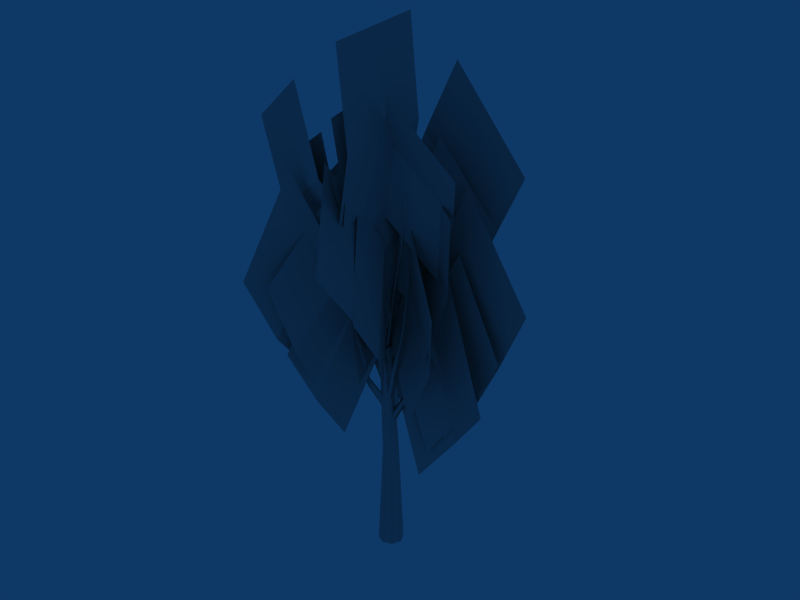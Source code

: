 # Source: high_bb_1.blend  (saved by Blender 2.45.0; exported with 4.5.12 LTS)
import bpy
from mathutils import Matrix  # noqa: F401  (used for matrix-valued properties, if any)

bpy.ops.wm.read_factory_settings(use_empty=True)
scene = bpy.context.scene
scene.name = 'Scene'

# ---- collections
col_collection_1 = bpy.data.collections.new('Collection 1'); scene.collection.children.link(col_collection_1)

# ---- materials (node trees are filled in below, after node groups)
mat_pmat3 = bpy.data.materials.new('pmat3')
mat_pmat3.alpha_threshold = 0.0
mat_pmat3.diffuse_color = (0.7, 0.7, 0.7, 1.0)
mat_pmat3.roughness = 0.5
mat_pmat3.line_color = (0.0, 0.0, 0.0, 1.0)
mat_pmat1 = bpy.data.materials.new('pmat1')
mat_pmat1.alpha_threshold = 0.0
mat_pmat1.diffuse_color = (0.7, 0.7, 0.7, 1.0)
mat_pmat1.roughness = 0.5
mat_pmat1.line_color = (0.0, 0.0, 0.0, 1.0)
mat_pmat2 = bpy.data.materials.new('pmat2')
mat_pmat2.alpha_threshold = 0.0
mat_pmat2.diffuse_color = (0.7, 0.7, 0.7, 1.0)
mat_pmat2.roughness = 0.5
mat_pmat2.line_color = (0.0, 0.0, 0.0, 1.0)

# ---- material node trees

# ---- world
world_world = bpy.data.worlds.new('World'); scene.world = world_world
world_world.color = (0.05656, 0.2208, 0.4)
world_world.use_sun_shadow = False
world_world.sun_shadow_jitter_overblur = 0.0
world_world.cycles.sampling_method = 'MANUAL'
world_world.cycles.sample_map_resolution = 256

# ---- meshes
me_plant_pmat3 = bpy.data.meshes.new('plant_pmat3')
me_plant_pmat3.from_pydata([(-1.65, 0.7792, 15.16), (4.33, 0.829, 5.92), (8.712, 3.074, 8.77), (2.732, 3.024, 18.01), (13.52, 1.973, 11.88), (7.543, 1.923, 21.11), (0.4074, 0.8258, 15.2), (5.48, 1.083, 7.936), (8.688, 3.394, 10.26), (3.615, 3.137, 17.53), (12.54, 3.08, 12.93), (7.466, 2.822, 20.2), (1.423, 1.484, 15.89), (7.441, 2.374, 9.068), (10.2, 5.014, 11.85), (4.186, 4.124, 18.67), (13.84, 5.016, 15.05), (7.82, 4.126, 21.88), (1.373, 1.79, 17.76), (9.65, 3.525, 10.2), (12.65, 6.599, 14.19), (4.372, 4.864, 21.75), (16.72, 6.382, 18.61), (8.446, 4.648, 26.16), (-1.369, -0.956, 15.93), (-2.238, 3.743, 6.016), (-5.544, 7.808, 8.233), (-4.674, 3.109, 18.14), (-5.698, 13.07, 10.74), (-4.829, 8.372, 20.65), (-2.062, 1.453, 15.91), (-2.753, 4.955, 7.792), (-5.392, 8.31, 9.464), (-4.701, 4.808, 17.58), (-5.484, 12.62, 11.33), (-4.794, 9.12, 19.45), (-2.679, 3.055, 16.36), (-3.849, 7.17, 8.279), (-6.327, 10.6, 10.39), (-5.156, 6.485, 18.46), (-6.14, 14.93, 12.56), (-4.97, 10.81, 20.64), (-2.792, 3.56, 18.22), (-4.901, 9.697, 8.923), (-7.566, 13.76, 12.21), (-5.458, 7.621, 21.51), (-6.891, 18.81, 15.39), (-4.783, 12.68, 24.69), (-0.2259, -0.3515, 16.0), (-4.504, -4.417, 8.758), (-6.215, -7.85, 11.7), (-1.937, -3.784, 18.94), (-9.933, -9.227, 14.66), (-5.655, -5.161, 21.91), (-1.026, -1.725, 17.78), (-6.656, -7.127, 12.0), (-7.33, -10.42, 15.73), (-1.7, -5.013, 21.51), (-10.22, -11.73, 19.78), (-4.591, -6.328, 25.56), (-1.423, 1.301, 15.75), (5.565, -2.954, 11.23), (8.447, -2.269, 15.05), (1.459, 1.987, 19.56), (10.08, -4.129, 19.34), (3.096, 0.1264, 23.85), (-0.6253, 2.42, 17.63), (7.637, -2.374, 15.9), (9.615, -0.4883, 20.11), (1.353, 4.306, 21.84), (10.29, -1.151, 25.16), (2.031, 3.643, 26.9), (-1.981, 0.6122, 18.24), (-0.2499, 7.384, 13.05), (-1.324, 10.21, 16.38), (-3.055, 3.44, 21.57), (0.2252, 12.6, 20.01), (-1.506, 5.826, 25.2), (0.4019, -0.3585, 18.02), (-5.517, -1.769, 9.726), (-8.916, -4.643, 12.64), (-2.997, -3.232, 20.94), (-13.36, -4.542, 15.8), (-7.443, -3.131, 24.09), (-2.042, -1.474, 18.7), (-7.145, -2.953, 11.81), (-9.352, -6.12, 14.12), (-4.25, -4.641, 21.02), (-12.89, -7.022, 16.94), (-7.792, -5.543, 23.83), (-2.641, -2.874, 20.58), (-9.527, -5.229, 12.79), (-11.26, -9.615, 15.64), (-4.373, -7.261, 23.44), (-14.94, -11.55, 19.47), (-8.05, -9.194, 27.27), (-1.098, 0.9902, 18.98), (2.811, -4.868, 12.84), (4.506, -7.553, 16.48), (0.5973, -1.695, 22.62), (3.617, -11.35, 19.54), (-0.2921, -5.491, 25.68), (-1.255, -1.901, 21.22), (3.212, -8.613, 15.82), (3.789, -11.5, 19.88), (-0.6781, -4.791, 25.29), (1.738, -15.22, 22.79), (-2.73, -8.503, 28.2), (-3.841, -1.579, 18.2), (2.544, 4.908, 12.01), (3.621, 8.17, 16.55), (-2.764, 1.684, 22.73), (7.126, 9.077, 21.12), (0.7418, 2.591, 27.3), (-2.046, 0.144, 19.86), (3.007, 5.034, 14.45), (4.275, 7.645, 18.0), (-0.7781, 2.755, 23.41), (7.391, 8.253, 21.47), (2.338, 3.363, 26.87), (-0.5278, 1.084, 21.78), (4.72, 5.805, 15.97), (6.113, 8.612, 19.51), (0.8652, 3.891, 25.32), (9.372, 9.316, 23.03), (4.124, 4.595, 28.84), (-0.3758, 1.785, 24.4), (6.316, 7.463, 17.21), (7.73, 11.21, 21.5), (1.039, 5.533, 28.68), (11.53, 12.42, 25.99), (4.837, 6.746, 33.18), (2.213, -2.323, 18.05), (-6.848, 1.472, 12.02), (-10.42, 0.3143, 16.65), (-1.356, -3.48, 22.68), (-12.92, 2.5, 21.78), (-3.856, -1.294, 27.81), (0.3616, -1.531, 18.75), (-7.363, 1.754, 14.65), (-10.0, 0.2292, 18.39), (-2.279, -3.056, 22.5), (-11.87, 1.384, 22.83), (-4.147, -1.902, 26.94), (-0.5364, -2.094, 20.01), (-8.056, 1.022, 16.92), (-10.29, -1.128, 20.19), (-2.766, -4.245, 23.27), (-11.94, -0.8765, 24.49), (-4.423, -3.993, 27.57), (-0.7939, -2.999, 21.54), (-9.453, 0.4549, 18.83), (-11.71, -2.656, 22.06), (-3.047, -6.11, 24.77), (-13.46, -3.278, 26.86), (-4.797, -6.731, 29.57), (-0.7425, -4.674, 23.48), (-11.17, -0.3681, 19.92), (-14.05, -4.333, 23.57), (-3.628, -8.639, 27.13), (-16.42, -5.348, 29.28), (-5.998, -9.653, 32.84), (-0.5658, 4.271, 18.31), (0.01724, -6.27, 13.68), (0.9313, -8.596, 19.09), (0.3482, 1.945, 23.72), (-1.676, -10.94, 24.09), (-2.259, -0.3972, 28.72), (-0.8928, 2.358, 19.59), (-0.4689, -6.359, 16.25), (0.3182, -8.031, 20.71), (-0.1056, 0.6859, 24.05), (-1.752, -9.728, 24.88), (-2.176, -1.011, 28.22), (-0.8857, 1.611, 21.0), (-0.886, -6.846, 18.94), (0.2362, -7.878, 23.17), (0.2365, 0.5787, 25.23), (-1.318, -8.907, 27.39), (-1.318, -0.4501, 29.45), (-0.8007, 1.569, 22.62), (-1.152, -8.059, 21.42), (0.5416, -8.702, 26.1), (0.8928, 0.9262, 27.3), (-0.7369, -9.27, 31.05), (-0.3857, 0.3577, 32.25), (0.1412, 2.792, 24.44), (-0.6695, -8.983, 23.69), (1.852, -9.508, 29.23), (2.663, 2.266, 29.98), (0.7976, -9.828, 35.4), (1.608, 1.947, 36.15), (-4.086, 0.009938, 20.73), (4.141, 2.534, 17.09), (5.842, 3.391, 21.53), (-2.385, 0.8669, 25.17), (8.168, 1.489, 25.46), (-0.05945, -1.035, 29.1), (-1.44, -1.158, 24.8), (6.883, 1.218, 20.41), (9.324, 0.7327, 24.77), (1.001, -1.643, 29.16), (11.88, -2.464, 27.88), (3.559, -4.84, 32.28)], [], [(0, 1, 2, 3), (3, 2, 4, 5), (6, 7, 8, 9), (9, 8, 10, 11), (12, 13, 14, 15), (15, 14, 16, 17), (18, 19, 20, 21), (21, 20, 22, 23), (24, 25, 26, 27), (27, 26, 28, 29), (30, 31, 32, 33), (33, 32, 34, 35), (36, 37, 38, 39), (39, 38, 40, 41), (42, 43, 44, 45), (45, 44, 46, 47), (48, 49, 50, 51), (51, 50, 52, 53), (54, 55, 56, 57), (57, 56, 58, 59), (60, 61, 62, 63), (63, 62, 64, 65), (66, 67, 68, 69), (69, 68, 70, 71), (72, 73, 74, 75), (75, 74, 76, 77), (78, 79, 80, 81), (81, 80, 82, 83), (84, 85, 86, 87), (87, 86, 88, 89), (90, 91, 92, 93), (93, 92, 94, 95), (96, 97, 98, 99), (99, 98, 100, 101), (102, 103, 104, 105), (105, 104, 106, 107), (108, 109, 110, 111), (111, 110, 112, 113), (114, 115, 116, 117), (117, 116, 118, 119), (120, 121, 122, 123), (123, 122, 124, 125), (126, 127, 128, 129), (129, 128, 130, 131), (132, 133, 134, 135), (135, 134, 136, 137), (138, 139, 140, 141), (141, 140, 142, 143), (144, 145, 146, 147), (147, 146, 148, 149), (150, 151, 152, 153), (153, 152, 154, 155), (156, 157, 158, 159), (159, 158, 160, 161), (162, 163, 164, 165), (165, 164, 166, 167), (168, 169, 170, 171), (171, 170, 172, 173), (174, 175, 176, 177), (177, 176, 178, 179), (180, 181, 182, 183), (183, 182, 184, 185), (186, 187, 188, 189), (189, 188, 190, 191), (192, 193, 194, 195), (195, 194, 196, 197), (198, 199, 200, 201), (201, 200, 202, 203)])
_uv = me_plant_pmat3.uv_layers.new(name='UVTex')
_uv.uv.foreach_set('vector', [0.0, 0.0, 1.0, 0.0, 1.0, 0.5, 0.0, 0.5, 0.0, 0.5, 1.0, 0.5, 1.0, 1.0, 0.0, 1.0, 0.0, 0.0, 1.0, 0.0, 1.0, 0.5, 0.0, 0.5, 0.0, 0.5, 1.0, 0.5, 1.0, 1.0, 0.0, 1.0, 0.0, 0.0, 1.0, 0.0, 1.0, 0.5, 0.0, 0.5, 0.0, 0.5, 1.0, 0.5, 1.0, 1.0, 0.0, 1.0, 0.0, 0.0, 1.0, 0.0, 1.0, 0.5, 0.0, 0.5, 0.0, 0.5, 1.0, 0.5, 1.0, 1.0, 0.0, 1.0, 0.0, 0.0, 1.0, 0.0, 1.0, 0.5, 0.0, 0.5, 0.0, 0.5, 1.0, 0.5, 1.0, 1.0, 0.0, 1.0, 0.0, 0.0, 1.0, 0.0, 1.0, 0.5, 0.0, 0.5, 0.0, 0.5, 1.0, 0.5, 1.0, 1.0, 0.0, 1.0, 0.0, 0.0, 1.0, 0.0, 1.0, 0.5, 0.0, 0.5, 0.0, 0.5, 1.0, 0.5, 1.0, 1.0, 0.0, 1.0, 0.0, 0.0, 1.0, 0.0, 1.0, 0.5, 0.0, 0.5, 0.0, 0.5, 1.0, 0.5, 1.0, 1.0, 0.0, 1.0, 0.0, 0.0, 1.0, 0.0, 1.0, 0.5, 0.0, 0.5, 0.0, 0.5, 1.0, 0.5, 1.0, 1.0, 0.0, 1.0, 0.0, 0.0, 1.0, 0.0, 1.0, 0.5, 0.0, 0.5, 0.0, 0.5, 1.0, 0.5, 1.0, 1.0, 0.0, 1.0, 0.0, 0.0, 1.0, 0.0, 1.0, 0.5, 0.0, 0.5, 0.0, 0.5, 1.0, 0.5, 1.0, 1.0, 0.0, 1.0, 0.0, 0.0, 1.0, 0.0, 1.0, 0.5, 0.0, 0.5, 0.0, 0.5, 1.0, 0.5, 1.0, 1.0, 0.0, 1.0, 0.0, 0.0, 1.0, 0.0, 1.0, 0.5, 0.0, 0.5, 0.0, 0.5, 1.0, 0.5, 1.0, 1.0, 0.0, 1.0, 0.0, 0.0, 1.0, 0.0, 1.0, 0.5, 0.0, 0.5, 0.0, 0.5, 1.0, 0.5, 1.0, 1.0, 0.0, 1.0, 0.0, 0.0, 1.0, 0.0, 1.0, 0.5, 0.0, 0.5, 0.0, 0.5, 1.0, 0.5, 1.0, 1.0, 0.0, 1.0, 0.0, 0.0, 1.0, 0.0, 1.0, 0.5, 0.0, 0.5, 0.0, 0.5, 1.0, 0.5, 1.0, 1.0, 0.0, 1.0, 0.0, 0.0, 1.0, 0.0, 1.0, 0.5, 0.0, 0.5, 0.0, 0.5, 1.0, 0.5, 1.0, 1.0, 0.0, 1.0, 0.0, 0.0, 1.0, 0.0, 1.0, 0.5, 0.0, 0.5, 0.0, 0.5, 1.0, 0.5, 1.0, 1.0, 0.0, 1.0, 0.0, 0.0, 1.0, 0.0, 1.0, 0.5, 0.0, 0.5, 0.0, 0.5, 1.0, 0.5, 1.0, 1.0, 0.0, 1.0, 0.0, 0.0, 1.0, 0.0, 1.0, 0.5, 0.0, 0.5, 0.0, 0.5, 1.0, 0.5, 1.0, 1.0, 0.0, 1.0, 0.0, 0.0, 1.0, 0.0, 1.0, 0.5, 0.0, 0.5, 0.0, 0.5, 1.0, 0.5, 1.0, 1.0, 0.0, 1.0, 0.0, 0.0, 1.0, 0.0, 1.0, 0.5, 0.0, 0.5, 0.0, 0.5, 1.0, 0.5, 1.0, 1.0, 0.0, 1.0, 0.0, 0.0, 1.0, 0.0, 1.0, 0.5, 0.0, 0.5, 0.0, 0.5, 1.0, 0.5, 1.0, 1.0, 0.0, 1.0, 0.0, 0.0, 1.0, 0.0, 1.0, 0.5, 0.0, 0.5, 0.0, 0.5, 1.0, 0.5, 1.0, 1.0, 0.0, 1.0, 0.0, 0.0, 1.0, 0.0, 1.0, 0.5, 0.0, 0.5, 0.0, 0.5, 1.0, 0.5, 1.0, 1.0, 0.0, 1.0, 0.0, 0.0, 1.0, 0.0, 1.0, 0.5, 0.0, 0.5, 0.0, 0.5, 1.0, 0.5, 1.0, 1.0, 0.0, 1.0, 0.0, 0.0, 1.0, 0.0, 1.0, 0.5, 0.0, 0.5, 0.0, 0.5, 1.0, 0.5, 1.0, 1.0, 0.0, 1.0, 0.0, 0.0, 1.0, 0.0, 1.0, 0.5, 0.0, 0.5, 0.0, 0.5, 1.0, 0.5, 1.0, 1.0, 0.0, 1.0, 0.0, 0.0, 1.0, 0.0, 1.0, 0.5, 0.0, 0.5, 0.0, 0.5, 1.0, 0.5, 1.0, 1.0, 0.0, 1.0, 0.0, 0.0, 1.0, 0.0, 1.0, 0.5, 0.0, 0.5, 0.0, 0.5, 1.0, 0.5, 1.0, 1.0, 0.0, 1.0, 0.0, 0.0, 1.0, 0.0, 1.0, 0.5, 0.0, 0.5, 0.0, 0.5, 1.0, 0.5, 1.0, 1.0, 0.0, 1.0, 0.0, 0.0, 1.0, 0.0, 1.0, 0.5, 0.0, 0.5, 0.0, 0.5, 1.0, 0.5, 1.0, 1.0, 0.0, 1.0, 0.0, 0.0, 1.0, 0.0, 1.0, 0.5, 0.0, 0.5, 0.0, 0.5, 1.0, 0.5, 1.0, 1.0, 0.0, 1.0, 0.0, 0.0, 1.0, 0.0, 1.0, 0.5, 0.0, 0.5, 0.0, 0.5, 1.0, 0.5, 1.0, 1.0, 0.0, 1.0])
me_plant_pmat3.materials.append(mat_pmat3)
me_plant_pmat3.use_remesh_preserve_volume = False
me_plant_pmat3.use_remesh_preserve_attributes = False
me_plant_pmat3.use_mirror_vertex_groups = False
me_plant_pmat3.update()
me_plant_pmat1 = bpy.data.meshes.new('plant_pmat1')
me_plant_pmat1.from_pydata([(-1.008, -0.9675, 14.93), (0.0, -1.329, 7.5), (0.9375, -0.9396, 7.563), (-0.3299, -0.6841, 15.02), (1.326, 0.0, 7.589), (-0.04911, 0.0, 15.06), (0.9375, 0.9396, 7.563), (-0.3299, 0.6841, 15.02), (0.0, 1.329, 7.5), (-1.008, 0.9675, 14.93), (-0.9375, 0.9396, 7.437), (-1.686, 0.6841, 14.84), (-1.326, 0.0, 7.411), (-1.967, 0.0, 14.8), (-0.9375, -0.9396, 7.437), (-1.686, -0.6841, 14.84), (0.0, -2.15, 0.0), (1.52, -1.52, 0.0), (2.15, 0.0, 0.0), (1.52, 1.52, 0.0), (0.0, 2.15, 0.0), (-1.52, 1.52, 0.0), (-2.15, 0.0, 0.0), (-1.52, -1.52, 0.0)], [], [(0, 1, 2, 3), (3, 2, 4, 5), (5, 4, 6, 7), (7, 6, 8, 9), (9, 8, 10, 11), (11, 10, 12, 13), (13, 12, 14, 15), (1, 0, 15, 14), (1, 16, 17, 2), (2, 17, 18, 4), (4, 18, 19, 6), (6, 19, 20, 8), (8, 20, 21, 10), (10, 21, 22, 12), (12, 22, 23, 14), (14, 23, 16, 1)])
me_plant_pmat1.polygons.foreach_set('use_smooth', [True] * 16)
_uv = me_plant_pmat1.uv_layers.new(name='UVTex')
_uv.uv.foreach_set('vector', [0.0, 1.0, 0.0, 0.5, 0.125, 0.5, 0.125, 1.0, 0.125, 1.0, 0.125, 0.5, 0.25, 0.5, 0.25, 1.0, 0.25, 1.0, 0.25, 0.5, 0.375, 0.5, 0.375, 1.0, 0.375, 1.0, 0.375, 0.5, 0.5, 0.5, 0.5, 1.0, 0.5, 1.0, 0.5, 0.5, 0.625, 0.5, 0.625, 1.0, 0.625, 1.0, 0.625, 0.5, 0.75, 0.5, 0.75, 1.0, 0.75, 1.0, 0.75, 0.5, 0.875, 0.5, 0.875, 1.0, 1.0, 0.5, 1.0, 1.0, 0.875, 1.0, 0.875, 0.5, 0.0, 0.5, 0.0, 0.0, 0.125, 0.0, 0.125, 0.5, 0.125, 0.5, 0.125, 0.0, 0.25, 0.0, 0.25, 0.5, 0.25, 0.5, 0.25, 0.0, 0.375, 0.0, 0.375, 0.5, 0.375, 0.5, 0.375, 0.0, 0.5, 0.0, 0.5, 0.5, 0.5, 0.5, 0.5, 0.0, 0.625, 0.0, 0.625, 0.5, 0.625, 0.5, 0.625, 0.0, 0.75, 0.0, 0.75, 0.5, 0.75, 0.5, 0.75, 0.0, 0.875, 0.0, 0.875, 0.5, 0.875, 0.5, 0.875, 0.0, 1.0, 0.0, 1.0, 0.5])
me_plant_pmat1.materials.append(mat_pmat1)
me_plant_pmat1.use_remesh_preserve_volume = False
me_plant_pmat1.use_remesh_preserve_attributes = False
me_plant_pmat1.use_mirror_vertex_groups = False
me_plant_pmat1.update()
me_plant_pmat2 = bpy.data.meshes.new('plant_pmat2')
me_plant_pmat2.from_pydata([(6.709, 2.18, 15.87), (5.232, 1.404, 12.93), (5.257, 1.751, 12.73), (6.729, 2.282, 15.84), (4.977, 1.699, 13.01), (6.637, 2.258, 15.89), (2.667, -0.3861, 11.4), (2.725, 0.1947, 11.03), (2.359, 0.1915, 11.61), (-0.2688, -0.566, 9.482), (-0.000539, 0.283, 9.072), (-0.537, 0.283, 9.892), (-3.2, 8.246, 15.14), (-2.687, 6.028, 12.48), (-3.036, 6.02, 12.31), (-3.302, 8.26, 15.12), (-2.977, 5.829, 12.65), (-3.275, 8.184, 15.19), (-1.16, 2.942, 11.79), (-1.718, 2.855, 11.42), (-1.681, 2.609, 12.05), (0.1793, 0.1883, 10.02), (-0.6437, 0.1442, 9.544), (-0.5434, -0.3325, 10.36), (-5.149, -5.332, 18.24), (-4.536, -3.807, 14.99), (-4.404, -4.132, 14.84), (-5.115, -5.424, 18.2), (-4.181, -3.916, 15.06), (-5.049, -5.358, 18.25), (-3.111, -1.62, 12.39), (-2.864, -2.166, 12.13), (-2.567, -1.884, 12.64), (-0.7464, 0.411, 10.44), (-0.4043, -0.381, 10.1), (-0.05862, -0.02995, 10.88), (3.717, -0.1541, 20.65), (3.1, -0.7723, 17.03), (3.399, -0.5891, 16.91), (3.802, -0.1022, 20.63), (3.081, -0.4086, 16.96), (3.713, -0.05412, 20.64), (1.612, -1.765, 13.66), (2.09, -1.42, 13.42), (1.614, -1.13, 13.73), (-0.731, -0.4538, 10.94), (-0.05497, 0.08148, 10.66), (-0.625, 0.3723, 11.3), (-0.01782, 6.919, 20.57), (-0.4345, 4.998, 17.28), (-0.706, 5.203, 17.15), (-0.0912, 6.981, 20.55), (-0.7774, 4.907, 17.35), (-0.1103, 6.898, 20.6), (0.02278, 2.696, 14.22), (-0.4443, 3.006, 13.94), (-0.5707, 2.542, 14.34), (-0.03497, -0.08909, 11.52), (-0.7026, 0.3469, 11.12), (-0.8749, -0.2578, 11.75), (-7.387, -5.186, 19.2), (-6.406, -2.719, 16.22), (-6.335, -2.99, 16.0), (-7.375, -5.264, 19.14), (-6.112, -2.912, 16.27), (-7.301, -5.231, 19.2), (-3.68, -0.1403, 14.63), (-3.643, -0.6686, 14.32), (-3.31, -0.5874, 14.83), (-0.6916, 0.4959, 11.95), (-0.8447, -0.3039, 11.64), (-0.2777, -0.1921, 12.29), (-0.892, -7.355, 21.64), (0.1689, -5.51, 18.17), (0.5153, -5.552, 18.19), (-0.8008, -7.368, 21.67), (0.3558, -5.302, 18.38), (-0.8466, -7.289, 21.69), (-0.07807, -2.34, 15.7), (0.5184, -2.326, 15.61), (0.2663, -1.95, 16.01), (-1.098, -0.2477, 12.41), (-0.2621, -0.1666, 12.23), (-0.6554, 0.4144, 12.73), (4.269, 5.175, 22.97), (3.216, 3.067, 19.45), (3.12, 3.38, 19.35), (4.242, 5.257, 22.93), (2.918, 3.203, 19.56), (4.181, 5.205, 22.98), (0.6192, 1.58, 16.54), (0.4348, 2.122, 16.38), (0.09986, 1.79, 16.74), (-0.3675, -0.3139, 12.99), (-0.6748, 0.4233, 12.72), (-1.175, -0.1094, 13.14), (-6.652, -2.908, 23.86), (-4.97, -0.5096, 20.67), (-5.173, -0.6972, 20.47), (-6.704, -2.956, 23.8), (-4.865, -0.8135, 20.55), (-6.619, -2.986, 23.82), (-3.224, 1.072, 16.95), (-3.602, 0.701, 16.69), (-3.119, 0.4941, 16.96), (-0.6426, 0.4531, 13.47), (-1.197, -0.1039, 13.18), (-0.5797, -0.3491, 13.69), (-0.6076, -2.86, 26.35), (-1.884, -3.222, 22.1), (-1.599, -3.396, 22.06), (-0.5344, -2.913, 26.34), (-1.588, -3.062, 22.09), (-0.5278, -2.822, 26.33), (-1.701, -2.01, 17.81), (-1.187, -2.275, 17.76), (-1.214, -1.735, 17.97), (-1.346, 1e-06, 13.88), (-0.6136, -0.3677, 13.79), (-0.6606, 0.3677, 14.16), (4.553, -2.563, 25.98), (2.757, -0.7964, 22.23), (2.891, -0.4958, 22.28), (4.593, -2.484, 26.0), (2.601, -0.5735, 22.42), (4.509, -2.503, 26.04), (0.2494, 0.2906, 18.73), (0.3934, 0.8462, 18.7), (-0.1108, 0.6906, 18.93), (-0.7808, -0.443, 14.46), (-0.65, 0.3499, 14.31), (-1.391, 0.0931, 14.54)], [], [(0, 1, 2, 3), (3, 2, 4, 5), (1, 0, 5, 4), (1, 6, 7, 2), (2, 7, 8, 4), (4, 8, 6, 1), (6, 9, 10, 7), (7, 10, 11, 8), (8, 11, 9, 6), (12, 13, 14, 15), (15, 14, 16, 17), (17, 16, 13, 12), (13, 18, 19, 14), (14, 19, 20, 16), (16, 20, 18, 13), (18, 21, 22, 19), (19, 22, 23, 20), (20, 23, 21, 18), (24, 25, 26, 27), (27, 26, 28, 29), (29, 28, 25, 24), (25, 30, 31, 26), (26, 31, 32, 28), (28, 32, 30, 25), (30, 33, 34, 31), (31, 34, 35, 32), (32, 35, 33, 30), (36, 37, 38, 39), (39, 38, 40, 41), (41, 40, 37, 36), (37, 42, 43, 38), (38, 43, 44, 40), (40, 44, 42, 37), (42, 45, 46, 43), (43, 46, 47, 44), (44, 47, 45, 42), (48, 49, 50, 51), (51, 50, 52, 53), (53, 52, 49, 48), (49, 54, 55, 50), (50, 55, 56, 52), (52, 56, 54, 49), (54, 57, 58, 55), (55, 58, 59, 56), (56, 59, 57, 54), (60, 61, 62, 63), (63, 62, 64, 65), (65, 64, 61, 60), (61, 66, 67, 62), (62, 67, 68, 64), (64, 68, 66, 61), (66, 69, 70, 67), (67, 70, 71, 68), (68, 71, 69, 66), (72, 73, 74, 75), (75, 74, 76, 77), (77, 76, 73, 72), (73, 78, 79, 74), (74, 79, 80, 76), (76, 80, 78, 73), (78, 81, 82, 79), (79, 82, 83, 80), (80, 83, 81, 78), (84, 85, 86, 87), (87, 86, 88, 89), (89, 88, 85, 84), (85, 90, 91, 86), (86, 91, 92, 88), (88, 92, 90, 85), (90, 93, 94, 91), (91, 94, 95, 92), (92, 95, 93, 90), (96, 97, 98, 99), (99, 98, 100, 101), (101, 100, 97, 96), (97, 102, 103, 98), (98, 103, 104, 100), (100, 104, 102, 97), (102, 105, 106, 103), (103, 106, 107, 104), (104, 107, 105, 102), (108, 109, 110, 111), (111, 110, 112, 113), (113, 112, 109, 108), (109, 114, 115, 110), (110, 115, 116, 112), (112, 116, 114, 109), (114, 117, 118, 115), (115, 118, 119, 116), (116, 119, 117, 114), (120, 121, 122, 123), (123, 122, 124, 125), (125, 124, 121, 120), (121, 126, 127, 122), (122, 127, 128, 124), (124, 128, 126, 121), (126, 129, 130, 127), (127, 130, 131, 128), (128, 131, 129, 126)])
me_plant_pmat2.polygons.foreach_set('use_smooth', [True] * 99)
_uv = me_plant_pmat2.uv_layers.new(name='UVTex')
_uv.uv.foreach_set('vector', [0.0, 1.0, 0.0, 0.6667, 0.3333, 0.6667, 0.3333, 1.0, 0.3333, 1.0, 0.3333, 0.6667, 0.6667, 0.6667, 0.6667, 1.0, 1.0, 0.6667, 1.0, 1.0, 0.6667, 1.0, 0.6667, 0.6667, 0.0, 0.6667, 0.0, 0.3333, 0.3333, 0.3333, 0.3333, 0.6667, 0.3333, 0.6667, 0.3333, 0.3333, 0.6667, 0.3333, 0.6667, 0.6667, 0.6667, 0.6667, 0.6667, 0.3333, 1.0, 0.3333, 1.0, 0.6667, 0.0, 0.3333, 0.0, 0.0, 0.3333, 0.0, 0.3333, 0.3333, 0.3333, 0.3333, 0.3333, 0.0, 0.6667, 0.0, 0.6667, 0.3333, 0.6667, 0.3333, 0.6667, 0.0, 1.0, 0.0, 1.0, 0.3333, 0.0, 1.0, 0.0, 0.6667, 0.3333, 0.6667, 0.3333, 1.0, 0.3333, 1.0, 0.3333, 0.6667, 0.6667, 0.6667, 0.6667, 1.0, 0.6667, 1.0, 0.6667, 0.6667, 1.0, 0.6667, 1.0, 1.0, 0.0, 0.6667, 0.0, 0.3333, 0.3333, 0.3333, 0.3333, 0.6667, 0.3333, 0.6667, 0.3333, 0.3333, 0.6667, 0.3333, 0.6667, 0.6667, 0.6667, 0.6667, 0.6667, 0.3333, 1.0, 0.3333, 1.0, 0.6667, 0.0, 0.3333, 0.0, 0.0, 0.3333, 0.0, 0.3333, 0.3333, 0.3333, 0.3333, 0.3333, 0.0, 0.6667, 0.0, 0.6667, 0.3333, 0.6667, 0.3333, 0.6667, 0.0, 1.0, 0.0, 1.0, 0.3333, 0.0, 1.0, 0.0, 0.6667, 0.3333, 0.6667, 0.3333, 1.0, 0.3333, 1.0, 0.3333, 0.6667, 0.6667, 0.6667, 0.6667, 1.0, 0.6667, 1.0, 0.6667, 0.6667, 1.0, 0.6667, 1.0, 1.0, 0.0, 0.6667, 0.0, 0.3333, 0.3333, 0.3333, 0.3333, 0.6667, 0.3333, 0.6667, 0.3333, 0.3333, 0.6667, 0.3333, 0.6667, 0.6667, 0.6667, 0.6667, 0.6667, 0.3333, 1.0, 0.3333, 1.0, 0.6667, 0.0, 0.3333, 0.0, 0.0, 0.3333, 0.0, 0.3333, 0.3333, 0.3333, 0.3333, 0.3333, 0.0, 0.6667, 0.0, 0.6667, 0.3333, 0.6667, 0.3333, 0.6667, 0.0, 1.0, 0.0, 1.0, 0.3333, 0.0, 1.0, 0.0, 0.6667, 0.3333, 0.6667, 0.3333, 1.0, 0.3333, 1.0, 0.3333, 0.6667, 0.6667, 0.6667, 0.6667, 1.0, 0.6667, 1.0, 0.6667, 0.6667, 1.0, 0.6667, 1.0, 1.0, 0.0, 0.6667, 0.0, 0.3333, 0.3333, 0.3333, 0.3333, 0.6667, 0.3333, 0.6667, 0.3333, 0.3333, 0.6667, 0.3333, 0.6667, 0.6667, 0.6667, 0.6667, 0.6667, 0.3333, 1.0, 0.3333, 1.0, 0.6667, 0.0, 0.3333, 0.0, 0.0, 0.3333, 0.0, 0.3333, 0.3333, 0.3333, 0.3333, 0.3333, 0.0, 0.6667, 0.0, 0.6667, 0.3333, 0.6667, 0.3333, 0.6667, 0.0, 1.0, 0.0, 1.0, 0.3333, 0.0, 1.0, 0.0, 0.6667, 0.3333, 0.6667, 0.3333, 1.0, 0.3333, 1.0, 0.3333, 0.6667, 0.6667, 0.6667, 0.6667, 1.0, 0.6667, 1.0, 0.6667, 0.6667, 1.0, 0.6667, 1.0, 1.0, 0.0, 0.6667, 0.0, 0.3333, 0.3333, 0.3333, 0.3333, 0.6667, 0.3333, 0.6667, 0.3333, 0.3333, 0.6667, 0.3333, 0.6667, 0.6667, 0.6667, 0.6667, 0.6667, 0.3333, 1.0, 0.3333, 1.0, 0.6667, 0.0, 0.3333, 0.0, 0.0, 0.3333, 0.0, 0.3333, 0.3333, 0.3333, 0.3333, 0.3333, 0.0, 0.6667, 0.0, 0.6667, 0.3333, 0.6667, 0.3333, 0.6667, 0.0, 1.0, 0.0, 1.0, 0.3333, 0.0, 1.0, 0.0, 0.6667, 0.3333, 0.6667, 0.3333, 1.0, 0.3333, 1.0, 0.3333, 0.6667, 0.6667, 0.6667, 0.6667, 1.0, 0.6667, 1.0, 0.6667, 0.6667, 1.0, 0.6667, 1.0, 1.0, 0.0, 0.6667, 0.0, 0.3333, 0.3333, 0.3333, 0.3333, 0.6667, 0.3333, 0.6667, 0.3333, 0.3333, 0.6667, 0.3333, 0.6667, 0.6667, 0.6667, 0.6667, 0.6667, 0.3333, 1.0, 0.3333, 1.0, 0.6667, 0.0, 0.3333, 0.0, 0.0, 0.3333, 0.0, 0.3333, 0.3333, 0.3333, 0.3333, 0.3333, 0.0, 0.6667, 0.0, 0.6667, 0.3333, 0.6667, 0.3333, 0.6667, 0.0, 1.0, 0.0, 1.0, 0.3333, 0.0, 1.0, 0.0, 0.6667, 0.3333, 0.6667, 0.3333, 1.0, 0.3333, 1.0, 0.3333, 0.6667, 0.6667, 0.6667, 0.6667, 1.0, 0.6667, 1.0, 0.6667, 0.6667, 1.0, 0.6667, 1.0, 1.0, 0.0, 0.6667, 0.0, 0.3333, 0.3333, 0.3333, 0.3333, 0.6667, 0.3333, 0.6667, 0.3333, 0.3333, 0.6667, 0.3333, 0.6667, 0.6667, 0.6667, 0.6667, 0.6667, 0.3333, 1.0, 0.3333, 1.0, 0.6667, 0.0, 0.3333, 0.0, 0.0, 0.3333, 0.0, 0.3333, 0.3333, 0.3333, 0.3333, 0.3333, 0.0, 0.6667, 0.0, 0.6667, 0.3333, 0.6667, 0.3333, 0.6667, 0.0, 1.0, 0.0, 1.0, 0.3333, 0.0, 1.0, 0.0, 0.6667, 0.3333, 0.6667, 0.3333, 1.0, 0.3333, 1.0, 0.3333, 0.6667, 0.6667, 0.6667, 0.6667, 1.0, 0.6667, 1.0, 0.6667, 0.6667, 1.0, 0.6667, 1.0, 1.0, 0.0, 0.6667, 0.0, 0.3333, 0.3333, 0.3333, 0.3333, 0.6667, 0.3333, 0.6667, 0.3333, 0.3333, 0.6667, 0.3333, 0.6667, 0.6667, 0.6667, 0.6667, 0.6667, 0.3333, 1.0, 0.3333, 1.0, 0.6667, 0.0, 0.3333, 0.0, 0.0, 0.3333, 0.0, 0.3333, 0.3333, 0.3333, 0.3333, 0.3333, 0.0, 0.6667, 0.0, 0.6667, 0.3333, 0.6667, 0.3333, 0.6667, 0.0, 1.0, 0.0, 1.0, 0.3333, 0.0, 1.0, 0.0, 0.6667, 0.3333, 0.6667, 0.3333, 1.0, 0.3333, 1.0, 0.3333, 0.6667, 0.6667, 0.6667, 0.6667, 1.0, 0.6667, 1.0, 0.6667, 0.6667, 1.0, 0.6667, 1.0, 1.0, 0.0, 0.6667, 0.0, 0.3333, 0.3333, 0.3333, 0.3333, 0.6667, 0.3333, 0.6667, 0.3333, 0.3333, 0.6667, 0.3333, 0.6667, 0.6667, 0.6667, 0.6667, 0.6667, 0.3333, 1.0, 0.3333, 1.0, 0.6667, 0.0, 0.3333, 0.0, 0.0, 0.3333, 0.0, 0.3333, 0.3333, 0.3333, 0.3333, 0.3333, 0.0, 0.6667, 0.0, 0.6667, 0.3333, 0.6667, 0.3333, 0.6667, 0.0, 1.0, 0.0, 1.0, 0.3333, 0.0, 1.0, 0.0, 0.6667, 0.3333, 0.6667, 0.3333, 1.0, 0.3333, 1.0, 0.3333, 0.6667, 0.6667, 0.6667, 0.6667, 1.0, 0.6667, 1.0, 0.6667, 0.6667, 1.0, 0.6667, 1.0, 1.0, 0.0, 0.6667, 0.0, 0.3333, 0.3333, 0.3333, 0.3333, 0.6667, 0.3333, 0.6667, 0.3333, 0.3333, 0.6667, 0.3333, 0.6667, 0.6667, 0.6667, 0.6667, 0.6667, 0.3333, 1.0, 0.3333, 1.0, 0.6667, 0.0, 0.3333, 0.0, 0.0, 0.3333, 0.0, 0.3333, 0.3333, 0.3333, 0.3333, 0.3333, 0.0, 0.6667, 0.0, 0.6667, 0.3333, 0.6667, 0.3333, 0.6667, 0.0, 1.0, 0.0, 1.0, 0.3333, 0.0, 1.0, 0.0, 0.6667, 0.3333, 0.6667, 0.3333, 1.0, 0.3333, 1.0, 0.3333, 0.6667, 0.6667, 0.6667, 0.6667, 1.0, 0.6667, 1.0, 0.6667, 0.6667, 1.0, 0.6667, 1.0, 1.0, 0.0, 0.6667, 0.0, 0.3333, 0.3333, 0.3333, 0.3333, 0.6667, 0.3333, 0.6667, 0.3333, 0.3333, 0.6667, 0.3333, 0.6667, 0.6667, 0.6667, 0.6667, 0.6667, 0.3333, 1.0, 0.3333, 1.0, 0.6667, 0.0, 0.3333, 0.0, 0.0, 0.3333, 0.0, 0.3333, 0.3333, 0.3333, 0.3333, 0.3333, 0.0, 0.6667, 0.0, 0.6667, 0.3333, 0.6667, 0.3333, 0.6667, 0.0, 1.0, 0.0, 1.0, 0.3333])
me_plant_pmat2.materials.append(mat_pmat2)
me_plant_pmat2.use_remesh_preserve_volume = False
me_plant_pmat2.use_remesh_preserve_attributes = False
me_plant_pmat2.use_mirror_vertex_groups = False
me_plant_pmat2.update()

# ---- objects
ob_plant_pmat3 = bpy.data.objects.new('plant_pmat3', me_plant_pmat3)
ob_plant_pmat1 = bpy.data.objects.new('plant_pmat1', me_plant_pmat1)
ob_plant_pmat2 = bpy.data.objects.new('plant_pmat2', me_plant_pmat2)

# ---- transforms, parenting, visibility, modifiers, constraints
ob_plant_pmat3.location = (0.0, 0.0, 0.0)
ob_plant_pmat3.scale = (0.121, 0.121, 0.252)
ob_plant_pmat3.lock_rotations_4d = False
ob_plant_pmat3.empty_display_type = 'ARROWS'
ob_plant_pmat3.color = (0.0, 0.0, 0.0, 1.0)
ob_plant_pmat3.lineart.crease_threshold = 0.0
ob_plant_pmat1.location = (0.0, 0.0, 0.0)
ob_plant_pmat1.scale = (0.1, 0.1, 0.252)
ob_plant_pmat1.lock_rotations_4d = False
ob_plant_pmat1.empty_display_type = 'ARROWS'
ob_plant_pmat1.color = (0.0, 0.0, 0.0, 1.0)
ob_plant_pmat1.lineart.crease_threshold = 0.0
ob_plant_pmat2.location = (0.0, 0.0, 0.0)
ob_plant_pmat2.scale = (0.1, 0.1, 0.252)
ob_plant_pmat2.lock_rotations_4d = False
ob_plant_pmat2.empty_display_type = 'ARROWS'
ob_plant_pmat2.color = (0.0, 0.0, 0.0, 1.0)
ob_plant_pmat2.lineart.crease_threshold = 0.0

# ---- collection membership
col_collection_1.objects.link(ob_plant_pmat3)
col_collection_1.objects.link(ob_plant_pmat1)
col_collection_1.objects.link(ob_plant_pmat2)

# ---- scene / render settings (as saved in the file)
scene.frame_start = 1; scene.frame_end = 250; scene.frame_set(1)
scene.render.engine = 'BLENDER_EEVEE_NEXT'
scene.render.image_settings.file_format = 'JPEG'
scene.render.image_settings.color_mode = 'RGB'
scene.render.image_settings.compression = 90
scene.render.resolution_x = 800
scene.render.resolution_y = 600
scene.render.pixel_aspect_x = 100.0
scene.render.pixel_aspect_y = 100.0
scene.render.fps = 25
scene.render.dither_intensity = 0.0
scene.render.use_compositing = False
scene.render.use_sequencer = False
scene.render.bake_margin = 2
scene.render.bake_bias = 0.0
scene.render.use_stamp_time = False
scene.render.use_stamp_date = False
scene.render.use_stamp_frame = False
scene.render.use_stamp_camera = False
scene.render.use_stamp_scene = False
scene.render.use_stamp_filename = False
scene.render.use_stamp_render_time = False
scene.render.stamp_font_size = 0
scene.cycles.use_denoising = False
scene.cycles.samples = 10
scene.cycles.sampling_pattern = 'TABULATED_SOBOL'
scene.cycles.light_sampling_threshold = 0.0
scene.cycles.use_adaptive_sampling = False
scene.cycles.use_light_tree = False
scene.cycles.blur_glossy = 0.0
scene.cycles.volume_bounces = 1
scene.cycles.pixel_filter_type = 'GAUSSIAN'
scene.cycles.sample_clamp_indirect = 0.0
scene.view_settings.view_transform = 'Raw'
bpy.context.view_layer.update()

# ---- added for rendering (the .blend has no active camera): camera
cam_auto = bpy.data.cameras.new('AutoCamera')
cam_auto.lens = 50.0
cam_auto.sensor_width = 36.0
cam_auto.clip_end = 1000.0
ob_auto_camera = bpy.data.objects.new('AutoCamera', cam_auto)
scene.collection.objects.link(ob_auto_camera)
ob_auto_camera.location = (9.98466, -11.7421, 12.5282)
ob_auto_camera.rotation_euler = (1.09748, -7.21219e-08, 0.694738)
scene.camera = ob_auto_camera
bpy.context.view_layer.update()
